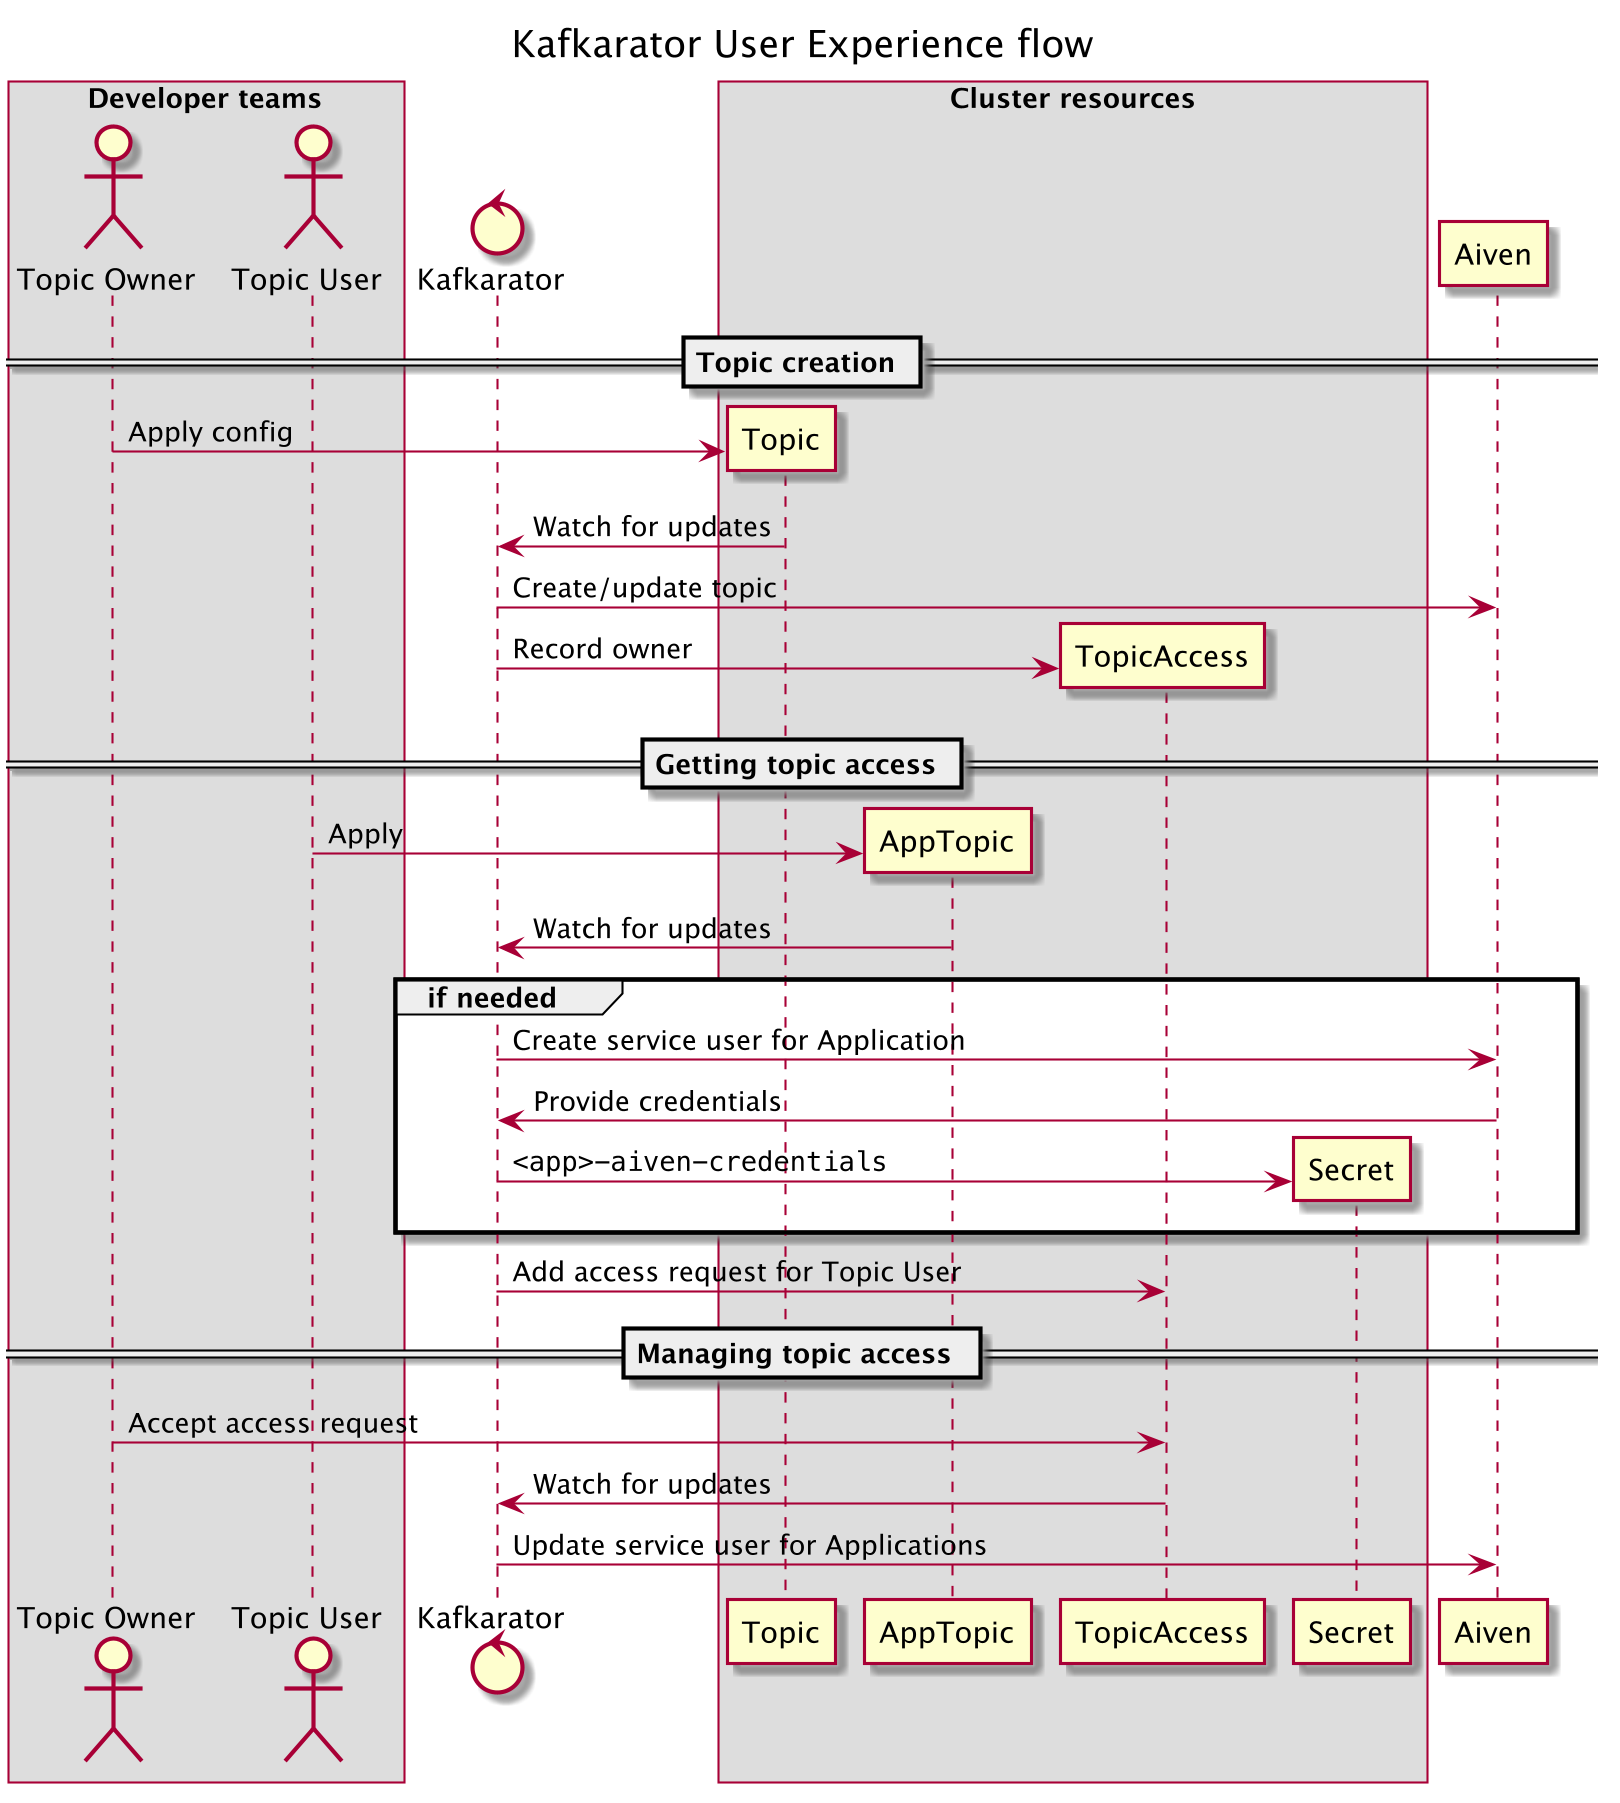

The diagram above was rendered by PlantUML. Its source (embedded in the PNG):
@startuml
title Kafkarator User Experience flow
skinparam dpi 200

box Developer teams
actor "Topic Owner"
actor "Topic User"
end box

control Kafkarator

box Cluster resources
participant Topic
participant AppTopic
participant TopicAccess
participant Secret
end box

participant Aiven

== Topic creation ==
"Topic Owner" -> Topic **: Apply config
Topic -> Kafkarator: Watch for updates
Kafkarator -> Aiven: Create/update topic
Kafkarator -> TopicAccess ** : Record owner


== Getting topic access ==
"Topic User" -> AppTopic **: Apply
AppTopic -> Kafkarator: Watch for updates
group if needed
    Kafkarator -> Aiven: Create service user for Application
    Aiven -> Kafkarator: Provide credentials
    Kafkarator -> Secret **: ""<app>-aiven-credentials""
end
Kafkarator -> TopicAccess: Add access request for Topic User

== Managing topic access ==
"Topic Owner" -> TopicAccess: Accept access request
TopicAccess -> Kafkarator: Watch for updates
Kafkarator -> Aiven: Update service user for Applications

@enduml